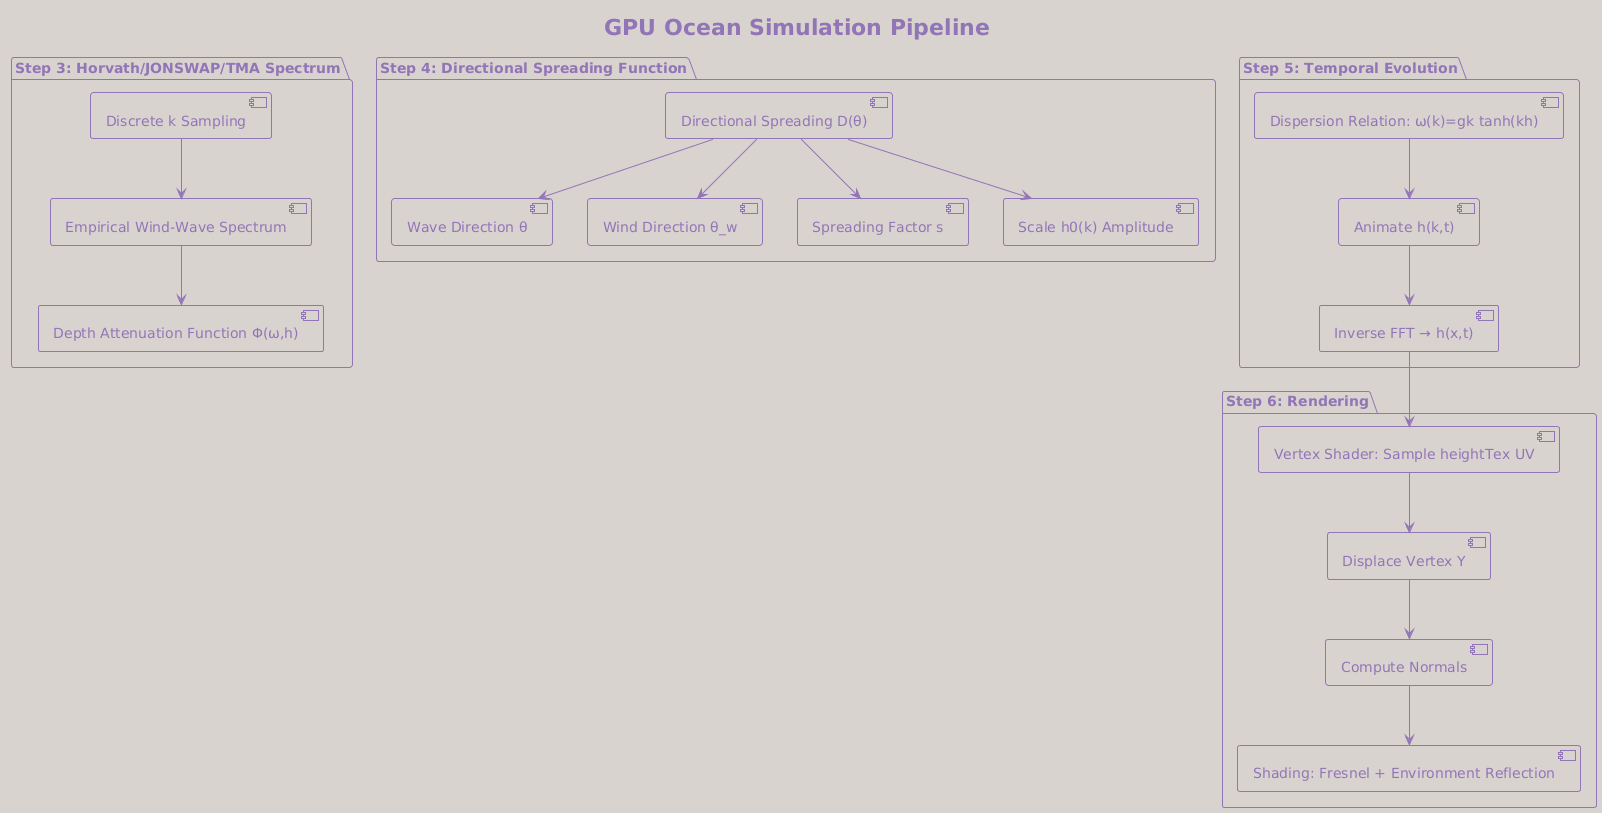

The diagram above was rendered by PlantUML. Its source (embedded in the PNG):
@startuml
!theme mimeograph
title GPU Ocean Simulation Pipeline

package "Step 3: Horvath/JONSWAP/TMA Spectrum" {
    [Empirical Wind-Wave Spectrum]
    [Depth Attenuation Function Φ(ω,h)]
    [Discrete k Sampling]
    
    [Empirical Wind-Wave Spectrum] --> [Depth Attenuation Function Φ(ω,h)]
    [Discrete k Sampling] --> [Empirical Wind-Wave Spectrum]
}

package "Step 4: Directional Spreading Function" {
    [Directional Spreading D(θ)]
    [Wave Direction θ]
    [Wind Direction θ_w]
    [Spreading Factor s]
    
    [Directional Spreading D(θ)] --> [Wave Direction θ]
    [Directional Spreading D(θ)] --> [Wind Direction θ_w]
    [Directional Spreading D(θ)] --> [Spreading Factor s]
    [Directional Spreading D(θ)] --> [Scale h0(k) Amplitude]
}

package "Step 5: Temporal Evolution" {
    [Dispersion Relation: ω(k)=gk tanh(kh)]
    [Animate h(k,t)]
    [Inverse FFT → h(x,t)]
    
    [Dispersion Relation: ω(k)=gk tanh(kh)] --> [Animate h(k,t)]
    [Animate h(k,t)] --> [Inverse FFT → h(x,t)]
}

package "Step 6: Rendering" {
    [Vertex Shader: Sample heightTex UV]
    [Displace Vertex Y]
    [Compute Normals]
    [Shading: Fresnel + Environment Reflection]
    
    [Inverse FFT → h(x,t)] --> [Vertex Shader: Sample heightTex UV]
    [Vertex Shader: Sample heightTex UV] --> [Displace Vertex Y]
    [Displace Vertex Y] --> [Compute Normals]
    [Compute Normals] --> [Shading: Fresnel + Environment Reflection]
}
@enduml